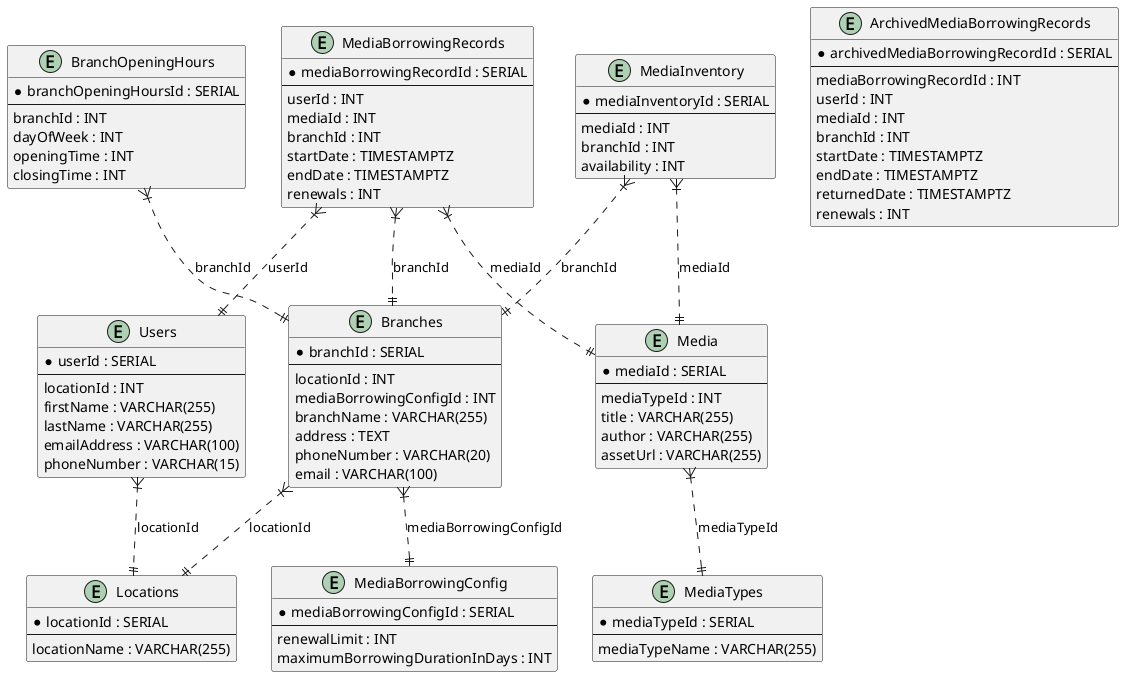

The diagram above was rendered by PlantUML. Its source (embedded in the PNG):
@startuml

entity "Locations" {
    * locationId : SERIAL
    --
    locationName : VARCHAR(255)
}

entity "Users" {
    * userId : SERIAL
    --
    locationId : INT
    firstName : VARCHAR(255)
    lastName : VARCHAR(255)
    emailAddress : VARCHAR(100)
    phoneNumber : VARCHAR(15)
}

entity "Branches" {
    * branchId : SERIAL
    --
    locationId : INT
    mediaBorrowingConfigId : INT
    branchName : VARCHAR(255)
    address : TEXT
    phoneNumber : VARCHAR(20)
    email : VARCHAR(100)
}

entity "MediaTypes" {
    * mediaTypeId : SERIAL
    --
    mediaTypeName : VARCHAR(255)
}

entity "Media" {
    * mediaId : SERIAL
    --
    mediaTypeId : INT
    title : VARCHAR(255)
    author : VARCHAR(255)
    assetUrl : VARCHAR(255)
}

entity "MediaInventory" {
    * mediaInventoryId : SERIAL
    --
    mediaId : INT
    branchId : INT
    availability : INT
}

entity "MediaBorrowingConfig" {
    * mediaBorrowingConfigId : SERIAL
    --
    renewalLimit : INT
    maximumBorrowingDurationInDays : INT
}

entity "MediaBorrowingRecords" {
    * mediaBorrowingRecordId : SERIAL
    --
    userId : INT
    mediaId : INT
    branchId : INT
    startDate : TIMESTAMPTZ
    endDate : TIMESTAMPTZ
    renewals : INT
}

entity "ArchivedMediaBorrowingRecords" {
    * archivedMediaBorrowingRecordId : SERIAL
    --
    mediaBorrowingRecordId : INT
    userId : INT
    mediaId : INT
    branchId : INT
    startDate : TIMESTAMPTZ
    endDate : TIMESTAMPTZ
    returnedDate : TIMESTAMPTZ
    renewals : INT
}

entity "BranchOpeningHours" {
    * branchOpeningHoursId : SERIAL
    --
    branchId : INT
    dayOfWeek : INT
    openingTime : INT
    closingTime : INT
}

Users }|..|| Locations : "locationId"
Branches }|..|| Locations : "locationId"
Branches }|..|| MediaBorrowingConfig : "mediaBorrowingConfigId"
Media }|..|| MediaTypes : "mediaTypeId"
MediaInventory }|..|| Media : "mediaId"
MediaInventory }|..|| Branches : "branchId"
MediaBorrowingRecords }|..|| Users : "userId"
MediaBorrowingRecords }|..|| Media : "mediaId"
MediaBorrowingRecords }|..|| Branches : "branchId"
BranchOpeningHours }|..|| Branches : "branchId"

@enduml